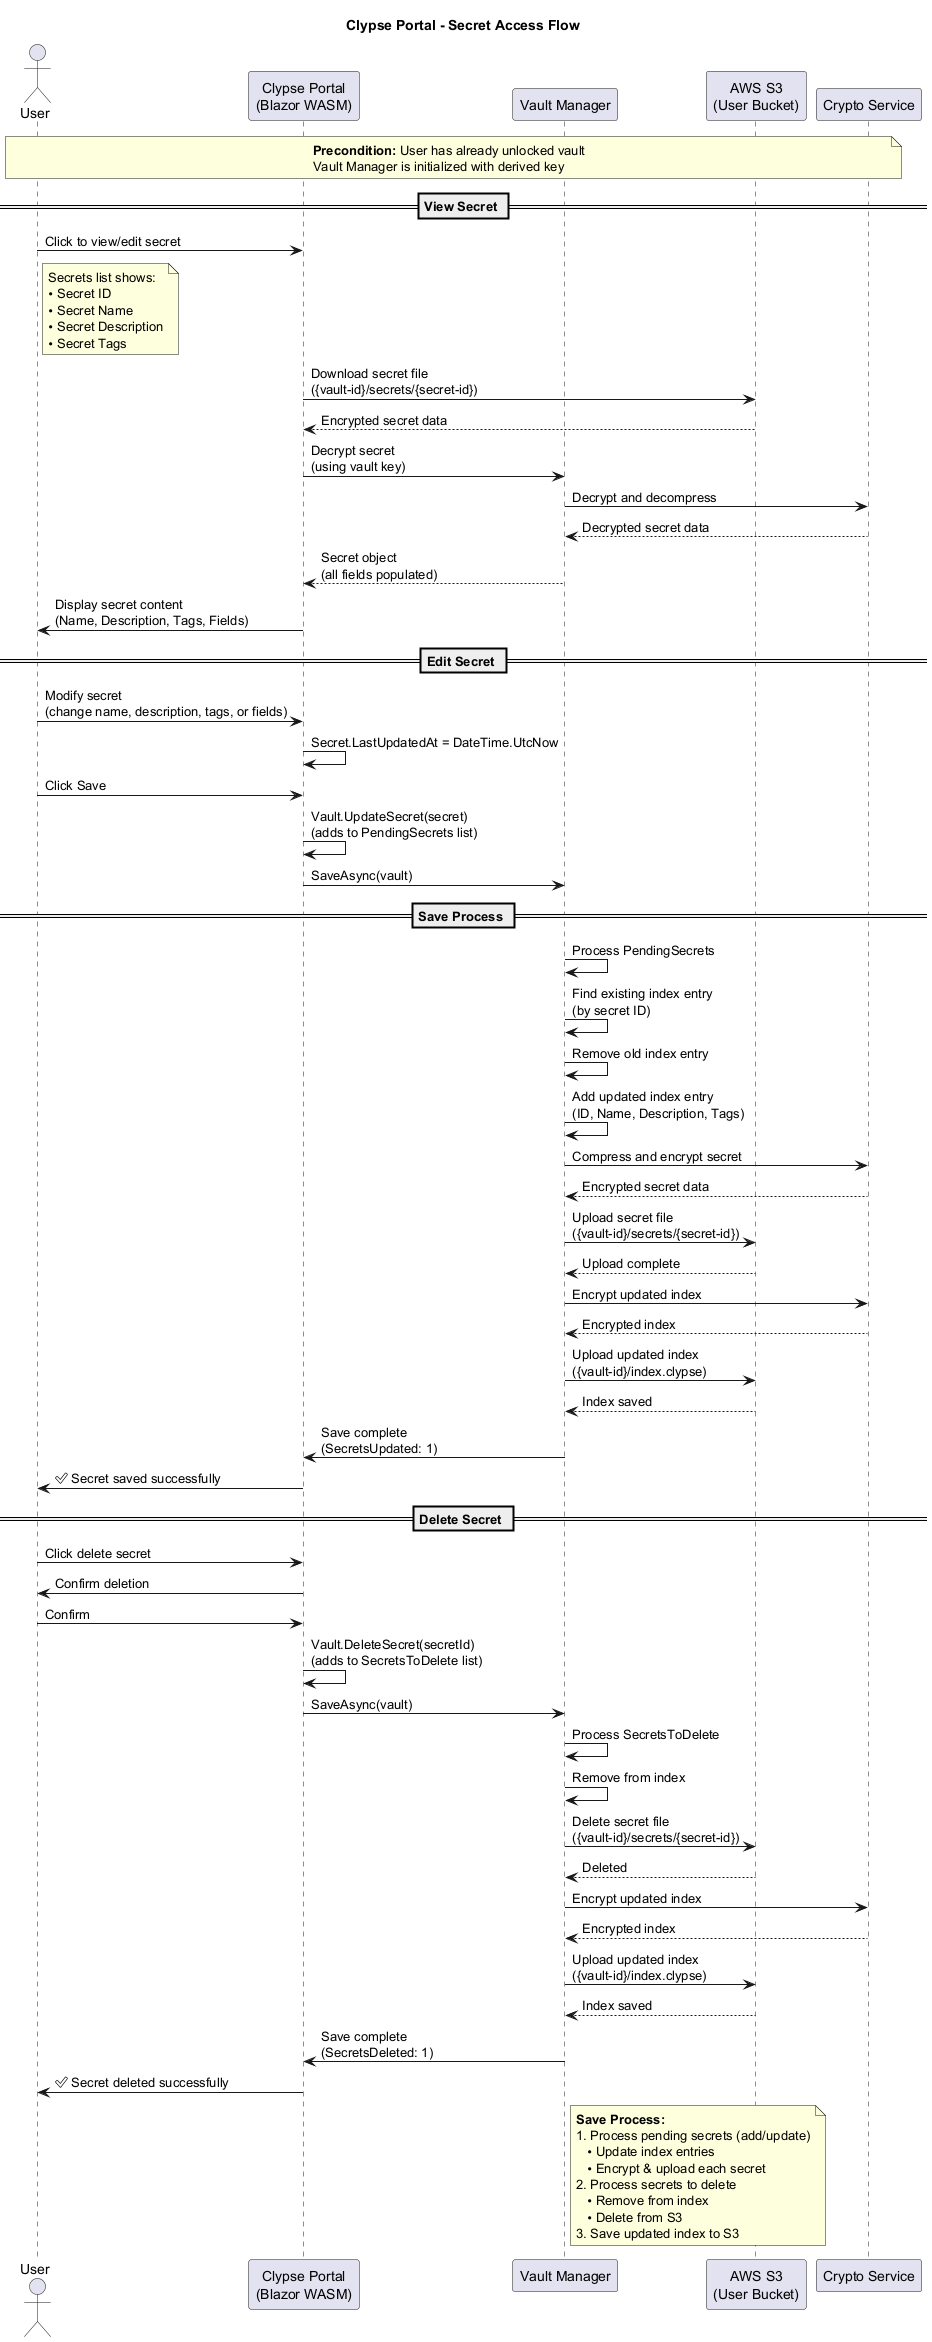

The diagram above was rendered by PlantUML. Its source (embedded in the PNG):
@startuml Clypse_Secret_Access_Flow

title Clypse Portal - Secret Access Flow

actor User
participant "Clypse Portal\n(Blazor WASM)" as Portal
participant "Vault Manager" as VaultMgr
participant "AWS S3\n(User Bucket)" as S3
participant "Crypto Service" as Crypto

note over User, Crypto
**Precondition:** User has already unlocked vault
Vault Manager is initialized with derived key
end note

== View Secret ==
User -> Portal: Click to view/edit secret
note right of User
Secrets list shows:
• Secret ID
• Secret Name
• Secret Description
• Secret Tags
end note

Portal -> S3: Download secret file\n({vault-id}/secrets/{secret-id})
S3 --> Portal: Encrypted secret data

Portal -> VaultMgr: Decrypt secret\n(using vault key)
VaultMgr -> Crypto: Decrypt and decompress
Crypto --> VaultMgr: Decrypted secret data
VaultMgr --> Portal: Secret object\n(all fields populated)

Portal -> User: Display secret content\n(Name, Description, Tags, Fields)

== Edit Secret ==
User -> Portal: Modify secret\n(change name, description, tags, or fields)
Portal -> Portal: Secret.LastUpdatedAt = DateTime.UtcNow

User -> Portal: Click Save

Portal -> Portal: Vault.UpdateSecret(secret)\n(adds to PendingSecrets list)
Portal -> VaultMgr: SaveAsync(vault)

== Save Process ==
VaultMgr -> VaultMgr: Process PendingSecrets
VaultMgr -> VaultMgr: Find existing index entry\n(by secret ID)
VaultMgr -> VaultMgr: Remove old index entry
VaultMgr -> VaultMgr: Add updated index entry\n(ID, Name, Description, Tags)

VaultMgr -> Crypto: Compress and encrypt secret
Crypto --> VaultMgr: Encrypted secret data

VaultMgr -> S3: Upload secret file\n({vault-id}/secrets/{secret-id})
S3 --> VaultMgr: Upload complete

VaultMgr -> Crypto: Encrypt updated index
Crypto --> VaultMgr: Encrypted index

VaultMgr -> S3: Upload updated index\n({vault-id}/index.clypse)
S3 --> VaultMgr: Index saved

VaultMgr -> Portal: Save complete\n(SecretsUpdated: 1)
Portal -> User: ✅ Secret saved successfully

== Delete Secret ==
User -> Portal: Click delete secret
Portal -> User: Confirm deletion

User -> Portal: Confirm
Portal -> Portal: Vault.DeleteSecret(secretId)\n(adds to SecretsToDelete list)
Portal -> VaultMgr: SaveAsync(vault)

VaultMgr -> VaultMgr: Process SecretsToDelete
VaultMgr -> VaultMgr: Remove from index
VaultMgr -> S3: Delete secret file\n({vault-id}/secrets/{secret-id})
S3 --> VaultMgr: Deleted

VaultMgr -> Crypto: Encrypt updated index
Crypto --> VaultMgr: Encrypted index

VaultMgr -> S3: Upload updated index\n({vault-id}/index.clypse)
S3 --> VaultMgr: Index saved

VaultMgr -> Portal: Save complete\n(SecretsDeleted: 1)
Portal -> User: ✅ Secret deleted successfully

note right of VaultMgr
**Save Process:**
1. Process pending secrets (add/update)
   • Update index entries
   • Encrypt & upload each secret
2. Process secrets to delete
   • Remove from index
   • Delete from S3
3. Save updated index to S3
end note

@enduml